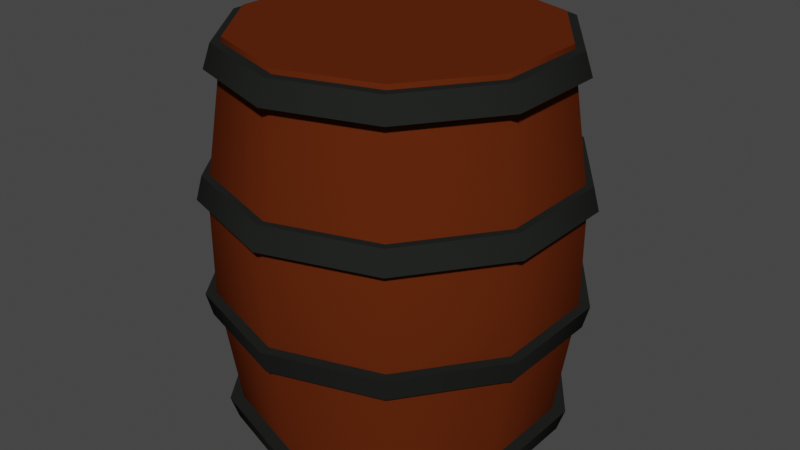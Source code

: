 # Source: PowderKeg.blend  (saved by Blender 2.81.16; exported with 4.5.12 LTS)
import bpy
from mathutils import Matrix  # noqa: F401  (used for matrix-valued properties, if any)

bpy.ops.wm.read_factory_settings(use_empty=True)
scene = bpy.context.scene
scene.name = 'Scene'

# ---- collections
col_collection = bpy.data.collections.new('Collection'); scene.collection.children.link(col_collection)

# ---- materials (node trees are filled in below, after node groups)
mat_powderkeg_body = bpy.data.materials.new('PowderKeg Body')
mat_powderkeg_body.use_transparent_shadow = False
mat_rims = bpy.data.materials.new('Rims')
mat_rims.use_transparent_shadow = False

# ---- node groups
ng_auto_smooth = bpy.data.node_groups.new('Auto Smooth', 'GeometryNodeTree')
_s = ng_auto_smooth.interface.new_socket(name='Geometry', in_out='OUTPUT', socket_type='NodeSocketGeometry')
_s = ng_auto_smooth.interface.new_socket(name='Geometry', in_out='INPUT', socket_type='NodeSocketGeometry')
_s = ng_auto_smooth.interface.new_socket(name='Angle', in_out='INPUT', socket_type='NodeSocketFloat')
_s.subtype = 'ANGLE'
_s.min_value = 0.0
_s.max_value = 3.142
ng_auto_smooth.is_modifier = True
_N = ng_auto_smooth.nodes; _L = ng_auto_smooth.links
n0 = _N.new('NodeGroupOutput'); n0.name = 'Group Output'; n0.location = (480, -100)
n1 = _N.new('NodeGroupInput'); n1.name = 'Group Input'; n1.location = (-420, -300)
n2 = _N.new('NodeGroupInput'); n2.name = 'Group Input.001'; n2.location = (-60, -100)
n3 = _N.new('GeometryNodeSetShadeSmooth'); n3.name = 'Set Shade Smooth'; n3.location = (120, -100)
n3.domain = 'EDGE'
n4 = _N.new('GeometryNodeSetShadeSmooth'); n4.name = 'Set Shade Smooth.001'; n4.location = (300, -100)
n5 = _N.new('GeometryNodeInputMeshEdgeAngle'); n5.name = 'Edge Angle'; n5.location = (-420, -220)
n6 = _N.new('GeometryNodeInputEdgeSmooth'); n6.name = 'Is Edge Smooth'; n6.location = (-60, -160)
n7 = _N.new('GeometryNodeInputShadeSmooth'); n7.name = 'Is Face Smooth'; n7.location = (-240, -340)
n8 = _N.new('FunctionNodeBooleanMath'); n8.name = 'Boolean Math'; n8.location = (-60, -220)
n9 = _N.new('FunctionNodeCompare'); n9.name = 'Compare'; n9.location = (-240, -180)
n9.operation = 'LESS_EQUAL'
_L.new(n5.outputs[0], n9.inputs[0])
_L.new(n4.outputs[0], n0.inputs[0])
_L.new(n1.outputs[1], n9.inputs[1])
_L.new(n9.outputs[0], n8.inputs[0])
_L.new(n7.outputs[0], n8.inputs[1])
_L.new(n2.outputs[0], n3.inputs[0])
_L.new(n6.outputs[0], n3.inputs[1])
_L.new(n3.outputs[0], n4.inputs[0])
_L.new(n8.outputs[0], n3.inputs[2])
n0.is_active_output = True

# ---- material node trees
mat_powderkeg_body.use_nodes = True; mat_powderkeg_body.node_tree.nodes.clear()
_N = mat_powderkeg_body.node_tree.nodes; _L = mat_powderkeg_body.node_tree.links
n0 = _N.new('ShaderNodeOutputMaterial'); n0.name = 'Material Output'; n0.location = (300, 300)
n1 = _N.new('ShaderNodeBsdfPrincipled'); n1.name = 'Principled BSDF'; n1.location = (10, 300)
n1.distribution = 'GGX'
n1.subsurface_method = 'BURLEY'
n1.inputs[0].default_value = (0.1107, 0.02096, 0.004473, 1.0)
n1.inputs[2].default_value = 0.3917
n1.inputs[3].default_value = 1.45
n1.inputs[13].default_value = 0.0
n1.inputs[27].default_value = (0.0, 0.0, 0.0, 1.0)
n1.inputs[28].default_value = 1.0
_L.new(n1.outputs[0], n0.inputs[0])
n0.is_active_output = True
mat_rims.use_nodes = True; mat_rims.node_tree.nodes.clear()
_N = mat_rims.node_tree.nodes; _L = mat_rims.node_tree.links
n0 = _N.new('ShaderNodeOutputMaterial'); n0.name = 'Material Output'; n0.location = (300, 300)
n1 = _N.new('ShaderNodeBsdfPrincipled'); n1.name = 'Principled BSDF'; n1.location = (10, 300)
n1.distribution = 'GGX'
n1.subsurface_method = 'BURLEY'
n1.inputs[0].default_value = (0.01617, 0.01739, 0.01576, 1.0)
n1.inputs[3].default_value = 1.45
n1.inputs[13].default_value = 0.0
n1.inputs[27].default_value = (0.0, 0.0, 0.0, 1.0)
n1.inputs[28].default_value = 1.0
_L.new(n1.outputs[0], n0.inputs[0])
n0.is_active_output = True

# ---- world
world_world = bpy.data.worlds.new('World'); scene.world = world_world
world_world.use_nodes = True; world_world.node_tree.nodes.clear()
_N = world_world.node_tree.nodes; _L = world_world.node_tree.links
n0 = _N.new('ShaderNodeOutputWorld'); n0.name = 'World Output'; n0.location = (300, 300)
n1 = _N.new('ShaderNodeBackground'); n1.name = 'Background'; n1.location = (10, 300)
n1.inputs[0].default_value = (0.05088, 0.05088, 0.05088, 1.0)
_L.new(n1.outputs[0], n0.inputs[0])
n0.is_active_output = True
world_world.color = (0.05088, 0.05088, 0.05088)
world_world.use_sun_shadow = False
world_world.sun_shadow_jitter_overblur = 0.0

# ---- meshes
me_body_model = bpy.data.meshes.new('Body Model')
me_body_model.from_pydata([(0.0, 0.5, -0.6356), (0.0, 0.5, 0.6356), (0.2939, 0.4045, -0.6356), (0.2939, 0.4045, 0.6356), (0.4755, 0.1545, -0.6356), (0.4755, 0.1545, 0.6356), (0.4755, -0.1545, -0.6356), (0.4755, -0.1545, 0.6356), (0.2939, -0.4045, -0.6356), (0.2939, -0.4045, 0.6356), (-4.371e-08, -0.5, -0.6356), (-4.371e-08, -0.5, 0.6356), (-0.2939, -0.4045, -0.6356), (-0.2939, -0.4045, 0.6356), (-0.4755, -0.1545, -0.6356), (-0.4755, -0.1545, 0.6356), (-0.4755, 0.1545, -0.6356), (-0.4755, 0.1545, 0.6356), (-0.2939, 0.4045, -0.6356), (-0.2939, 0.4045, 0.6356), (-2.089e-09, 0.5701, -0.1682), (-2.089e-09, 0.5701, 0.1682), (0.3351, 0.4612, 0.1682), (0.3351, 0.4612, -0.1682), (0.5422, 0.1762, 0.1682), (0.5422, 0.1762, -0.1682), (0.5422, -0.1762, 0.1682), (0.5422, -0.1762, -0.1682), (0.3351, -0.4612, 0.1682), (0.3351, -0.4612, -0.1682), (-5.193e-08, -0.5701, 0.1682), (-5.193e-08, -0.5701, -0.1682), (-0.3351, -0.4612, 0.1682), (-0.3351, -0.4612, -0.1682), (-0.5422, -0.1762, 0.1682), (-0.5422, -0.1762, -0.1682), (-0.5422, 0.1762, 0.1682), (-0.5422, 0.1762, -0.1682), (-0.3351, 0.4612, 0.1682), (-0.3351, 0.4612, -0.1682)], [], [(21, 1, 3, 22), (22, 3, 5, 24), (24, 5, 7, 26), (26, 7, 9, 28), (28, 9, 11, 30), (30, 11, 13, 32), (32, 13, 15, 34), (34, 15, 17, 36), (3, 1, 19, 17, 15, 13, 11, 9, 7, 5), (36, 17, 19, 38), (38, 19, 1, 21), (0, 2, 4, 6, 8, 10, 12, 14, 16, 18), (18, 39, 20, 0), (39, 38, 21, 20), (16, 37, 39, 18), (37, 36, 38, 39), (14, 35, 37, 16), (35, 34, 36, 37), (12, 33, 35, 14), (33, 32, 34, 35), (10, 31, 33, 12), (31, 30, 32, 33), (8, 29, 31, 10), (29, 28, 30, 31), (6, 27, 29, 8), (27, 26, 28, 29), (4, 25, 27, 6), (25, 24, 26, 27), (2, 23, 25, 4), (23, 22, 24, 25), (0, 20, 23, 2), (20, 21, 22, 23)])
me_body_model.polygons.foreach_set('use_smooth', [True] * 32)
_uv = me_body_model.uv_layers.new(name='UVMap')
_uv.uv.foreach_set('vector', [1.0, 0.8333, 1.0, 1.0, 0.9, 1.0, 0.9, 0.8333, 0.9, 0.8333, 0.9, 1.0, 0.8, 1.0, 0.8, 0.8333, 0.8, 0.8333, 0.8, 1.0, 0.7, 1.0, 0.7, 0.8333, 0.7, 0.8333, 0.7, 1.0, 0.6, 1.0, 0.6, 0.8333, 0.6, 0.8333, 0.6, 1.0, 0.5, 1.0, 0.5, 0.8333, 0.5, 0.8333, 0.5, 1.0, 0.4, 1.0, 0.4, 0.8333, 0.4, 0.8333, 0.4, 1.0, 0.3, 1.0, 0.3, 0.8333, 0.3, 0.8333, 0.3, 1.0, 0.2, 1.0, 0.2, 0.8333, 0.3911, 0.4442, 0.25, 0.49, 0.1089, 0.4442, 0.02175, 0.3242, 0.02175, 0.1758, 0.1089, 0.05584, 0.25, 0.01, 0.3911, 0.05584, 0.4783, 0.1758, 0.4783, 0.3242, 0.2, 0.8333, 0.2, 1.0, 0.1, 1.0, 0.1, 0.8333, 0.1, 0.8333, 0.1, 1.0, -7.451e-08, 1.0, -7.451e-08, 0.8333, 0.75, 0.49, 0.8911, 0.4442, 0.9783, 0.3242, 0.9783, 0.1758, 0.8911, 0.05584, 0.75, 0.01, 0.6089, 0.05584, 0.5217, 0.1758, 0.5217, 0.3242, 0.6089, 0.4442, 0.1, 0.5, 0.1, 0.6667, -7.451e-08, 0.6667, -7.451e-08, 0.5, 0.1, 0.6667, 0.1, 0.8333, -7.451e-08, 0.8333, -7.451e-08, 0.6667, 0.2, 0.5, 0.2, 0.6667, 0.1, 0.6667, 0.1, 0.5, 0.2, 0.6667, 0.2, 0.8333, 0.1, 0.8333, 0.1, 0.6667, 0.3, 0.5, 0.3, 0.6667, 0.2, 0.6667, 0.2, 0.5, 0.3, 0.6667, 0.3, 0.8333, 0.2, 0.8333, 0.2, 0.6667, 0.4, 0.5, 0.4, 0.6667, 0.3, 0.6667, 0.3, 0.5, 0.4, 0.6667, 0.4, 0.8333, 0.3, 0.8333, 0.3, 0.6667, 0.5, 0.5, 0.5, 0.6667, 0.4, 0.6667, 0.4, 0.5, 0.5, 0.6667, 0.5, 0.8333, 0.4, 0.8333, 0.4, 0.6667, 0.6, 0.5, 0.6, 0.6667, 0.5, 0.6667, 0.5, 0.5, 0.6, 0.6667, 0.6, 0.8333, 0.5, 0.8333, 0.5, 0.6667, 0.7, 0.5, 0.7, 0.6667, 0.6, 0.6667, 0.6, 0.5, 0.7, 0.6667, 0.7, 0.8333, 0.6, 0.8333, 0.6, 0.6667, 0.8, 0.5, 0.8, 0.6667, 0.7, 0.6667, 0.7, 0.5, 0.8, 0.6667, 0.8, 0.8333, 0.7, 0.8333, 0.7, 0.6667, 0.9, 0.5, 0.9, 0.6667, 0.8, 0.6667, 0.8, 0.5, 0.9, 0.6667, 0.9, 0.8333, 0.8, 0.8333, 0.8, 0.6667, 1.0, 0.5, 1.0, 0.6667, 0.9, 0.6667, 0.9, 0.5, 1.0, 0.6667, 1.0, 0.8333, 0.9, 0.8333, 0.9, 0.6667])
me_body_model.materials.append(mat_powderkeg_body)
me_body_model.use_remesh_fix_poles = True
me_body_model.use_remesh_preserve_attributes = False
me_body_model.use_mirror_vertex_groups = False
me_body_model.update()
me_rims_model = bpy.data.meshes.new('Rims Model')
me_rims_model.from_pydata([(3.195e-11, 0.4607, -1.942), (-4.675e-11, 0.4759, -1.368), (0.2708, 0.3727, -1.942), (0.2797, 0.385, -1.368), (0.4382, 0.1424, -1.942), (0.4526, 0.1471, -1.368), (0.4382, -0.1424, -1.942), (0.4526, -0.1471, -1.368), (0.2708, -0.3727, -1.942), (0.2797, -0.385, -1.368), (-4.024e-08, -0.4607, -1.942), (-4.165e-08, -0.4759, -1.368), (-0.2708, -0.3727, -1.942), (-0.2797, -0.385, -1.368), (-0.4382, -0.1424, -1.942), (-0.4526, -0.1471, -1.368), (-0.4382, 0.1424, -1.942), (-0.4526, 0.1471, -1.368), (-0.2708, 0.3727, -1.942), (-0.2797, 0.385, -1.368), (-1.667e-09, 0.5076, -1.97), (-1.801e-09, 0.5243, -1.339), (0.2984, 0.4106, -1.97), (0.3082, 0.4242, -1.339), (0.4827, 0.1569, -1.97), (0.4987, 0.162, -1.339), (0.4827, -0.1569, -1.97), (0.4987, -0.162, -1.339), (0.2984, -0.4106, -1.97), (0.3082, -0.4242, -1.339), (-4.604e-08, -0.5076, -1.97), (-4.764e-08, -0.5243, -1.339), (-0.2984, -0.4106, -1.97), (-0.3082, -0.4242, -1.339), (-0.4827, -0.1569, -1.97), (-0.4987, -0.162, -1.339), (-0.4827, 0.1569, -1.97), (-0.4987, 0.162, -1.339), (-0.2984, 0.4106, -1.97), (-0.3082, 0.4242, -1.339), (1.086e-10, 0.419, -5.261), (1.494e-10, 0.438, -4.686), (0.2463, 0.3389, -5.261), (0.2575, 0.3544, -4.686), (0.3985, 0.1295, -5.261), (0.4166, 0.1354, -4.686), (0.3985, -0.1295, -5.261), (0.4166, -0.1354, -4.686), (0.2463, -0.3389, -5.261), (0.2575, -0.3544, -4.686), (-3.652e-08, -0.419, -5.261), (-3.814e-08, -0.438, -4.686), (-0.2463, -0.3389, -5.261), (-0.2575, -0.3544, -4.686), (-0.3985, -0.1295, -5.261), (-0.4166, -0.1354, -4.686), (-0.3985, 0.1295, -5.261), (-0.4166, 0.1354, -4.686), (-0.2463, 0.3389, -5.261), (-0.2575, 0.3544, -4.686), (-1.436e-09, 0.4616, -5.287), (-1.465e-09, 0.4826, -4.659), (0.2713, 0.3734, -5.287), (0.2837, 0.3904, -4.659), (0.439, 0.1426, -5.287), (0.459, 0.1491, -4.659), (0.439, -0.1426, -5.287), (0.459, -0.1491, -4.659), (0.2713, -0.3734, -5.287), (0.2837, -0.3904, -4.659), (-4.179e-08, -0.4616, -5.287), (-4.365e-08, -0.4826, -4.659), (-0.2713, -0.3734, -5.287), (-0.2837, -0.3904, -4.659), (-0.439, -0.1426, -5.287), (-0.459, -0.1491, -4.659), (-0.439, 0.1426, -5.287), (-0.459, 0.1491, -4.659), (-0.2713, 0.3734, -5.287), (-0.2837, 0.3904, -4.659)], [], [(0, 2, 3, 1), (2, 4, 5, 3), (4, 6, 7, 5), (6, 8, 9, 7), (8, 10, 11, 9), (10, 12, 13, 11), (12, 14, 15, 13), (14, 16, 17, 15), (3, 5, 7, 9, 11, 13, 15, 17, 19, 1), (16, 18, 19, 17), (18, 0, 1, 19), (0, 18, 16, 14, 12, 10, 8, 6, 4, 2), (20, 21, 23, 22), (22, 23, 25, 24), (24, 25, 27, 26), (26, 27, 29, 28), (28, 29, 31, 30), (30, 31, 33, 32), (32, 33, 35, 34), (34, 35, 37, 36), (23, 21, 39, 37, 35, 33, 31, 29, 27, 25), (36, 37, 39, 38), (38, 39, 21, 20), (20, 22, 24, 26, 28, 30, 32, 34, 36, 38), (40, 42, 43, 41), (42, 44, 45, 43), (44, 46, 47, 45), (46, 48, 49, 47), (48, 50, 51, 49), (50, 52, 53, 51), (52, 54, 55, 53), (54, 56, 57, 55), (43, 45, 47, 49, 51, 53, 55, 57, 59, 41), (56, 58, 59, 57), (58, 40, 41, 59), (40, 58, 56, 54, 52, 50, 48, 46, 44, 42), (60, 61, 63, 62), (62, 63, 65, 64), (64, 65, 67, 66), (66, 67, 69, 68), (68, 69, 71, 70), (70, 71, 73, 72), (72, 73, 75, 74), (74, 75, 77, 76), (63, 61, 79, 77, 75, 73, 71, 69, 67, 65), (76, 77, 79, 78), (78, 79, 61, 60), (60, 62, 64, 66, 68, 70, 72, 74, 76, 78)])
me_rims_model.polygons.foreach_set('use_smooth', [True] * 48)
_k = set([(20, 22), (20, 38), (21, 23), (21, 39), (22, 24), (23, 25), (24, 26), (25, 27), (26, 28), (27, 29), (28, 30), (29, 31), (30, 32), (31, 33), (32, 34), (33, 35), (34, 36), (35, 37), (36, 38), (37, 39), (60, 62), (60, 78), (61, 63), (61, 79), (62, 64), (63, 65), (64, 66), (65, 67), (66, 68), (67, 69), (68, 70), (69, 71), (70, 72), (71, 73), (72, 74), (73, 75), (74, 76), (75, 77), (76, 78), (77, 79)])
me_rims_model.attributes.new('sharp_edge', 'BOOLEAN', 'EDGE').data.foreach_set('value', [ (min(e.vertices), max(e.vertices)) in _k for e in me_rims_model.edges])
_uv = me_rims_model.uv_layers.new(name='UVMap')
_uv.uv.foreach_set('vector', [1.0, 0.5, 0.9, 0.5, 0.9, 1.0, 1.0, 1.0, 0.9, 0.5, 0.8, 0.5, 0.8, 1.0, 0.9, 1.0, 0.8, 0.5, 0.7, 0.5, 0.7, 1.0, 0.8, 1.0, 0.7, 0.5, 0.6, 0.5, 0.6, 1.0, 0.7, 1.0, 0.6, 0.5, 0.5, 0.5, 0.5, 1.0, 0.6, 1.0, 0.5, 0.5, 0.4, 0.5, 0.4, 1.0, 0.5, 1.0, 0.4, 0.5, 0.3, 0.5, 0.3, 1.0, 0.4, 1.0, 0.3, 0.5, 0.2, 0.5, 0.2, 1.0, 0.3, 1.0, 0.3911, 0.4442, 0.4783, 0.3242, 0.4783, 0.1758, 0.3911, 0.05584, 0.25, 0.01, 0.1089, 0.05584, 0.02175, 0.1758, 0.02175, 0.3242, 0.1089, 0.4442, 0.25, 0.49, 0.2, 0.5, 0.1, 0.5, 0.1, 1.0, 0.2, 1.0, 0.1, 0.5, -7.451e-08, 0.5, -7.451e-08, 1.0, 0.1, 1.0, 0.75, 0.49, 0.6089, 0.4442, 0.5217, 0.3242, 0.5217, 0.1758, 0.6089, 0.05584, 0.75, 0.01, 0.8911, 0.05584, 0.9783, 0.1758, 0.9783, 0.3242, 0.8911, 0.4442, 1.0, 0.5, 1.0, 1.0, 0.9, 1.0, 0.9, 0.5, 0.9, 0.5, 0.9, 1.0, 0.8, 1.0, 0.8, 0.5, 0.8, 0.5, 0.8, 1.0, 0.7, 1.0, 0.7, 0.5, 0.7, 0.5, 0.7, 1.0, 0.6, 1.0, 0.6, 0.5, 0.6, 0.5, 0.6, 1.0, 0.5, 1.0, 0.5, 0.5, 0.5, 0.5, 0.5, 1.0, 0.4, 1.0, 0.4, 0.5, 0.4, 0.5, 0.4, 1.0, 0.3, 1.0, 0.3, 0.5, 0.3, 0.5, 0.3, 1.0, 0.2, 1.0, 0.2, 0.5, 0.3911, 0.4442, 0.25, 0.49, 0.1089, 0.4442, 0.02175, 0.3242, 0.02175, 0.1758, 0.1089, 0.05584, 0.25, 0.01, 0.3911, 0.05584, 0.4783, 0.1758, 0.4783, 0.3242, 0.2, 0.5, 0.2, 1.0, 0.1, 1.0, 0.1, 0.5, 0.1, 0.5, 0.1, 1.0, -7.451e-08, 1.0, -7.451e-08, 0.5, 0.75, 0.49, 0.8911, 0.4442, 0.9783, 0.3242, 0.9783, 0.1758, 0.8911, 0.05584, 0.75, 0.01, 0.6089, 0.05584, 0.5217, 0.1758, 0.5217, 0.3242, 0.6089, 0.4442, 1.0, 0.5, 0.9, 0.5, 0.9, 1.0, 1.0, 1.0, 0.9, 0.5, 0.8, 0.5, 0.8, 1.0, 0.9, 1.0, 0.8, 0.5, 0.7, 0.5, 0.7, 1.0, 0.8, 1.0, 0.7, 0.5, 0.6, 0.5, 0.6, 1.0, 0.7, 1.0, 0.6, 0.5, 0.5, 0.5, 0.5, 1.0, 0.6, 1.0, 0.5, 0.5, 0.4, 0.5, 0.4, 1.0, 0.5, 1.0, 0.4, 0.5, 0.3, 0.5, 0.3, 1.0, 0.4, 1.0, 0.3, 0.5, 0.2, 0.5, 0.2, 1.0, 0.3, 1.0, 0.3911, 0.4442, 0.4783, 0.3242, 0.4783, 0.1758, 0.3911, 0.05584, 0.25, 0.01, 0.1089, 0.05584, 0.02175, 0.1758, 0.02175, 0.3242, 0.1089, 0.4442, 0.25, 0.49, 0.2, 0.5, 0.1, 0.5, 0.1, 1.0, 0.2, 1.0, 0.1, 0.5, -7.451e-08, 0.5, -7.451e-08, 1.0, 0.1, 1.0, 0.75, 0.49, 0.6089, 0.4442, 0.5217, 0.3242, 0.5217, 0.1758, 0.6089, 0.05584, 0.75, 0.01, 0.8911, 0.05584, 0.9783, 0.1758, 0.9783, 0.3242, 0.8911, 0.4442, 1.0, 0.5, 1.0, 1.0, 0.9, 1.0, 0.9, 0.5, 0.9, 0.5, 0.9, 1.0, 0.8, 1.0, 0.8, 0.5, 0.8, 0.5, 0.8, 1.0, 0.7, 1.0, 0.7, 0.5, 0.7, 0.5, 0.7, 1.0, 0.6, 1.0, 0.6, 0.5, 0.6, 0.5, 0.6, 1.0, 0.5, 1.0, 0.5, 0.5, 0.5, 0.5, 0.5, 1.0, 0.4, 1.0, 0.4, 0.5, 0.4, 0.5, 0.4, 1.0, 0.3, 1.0, 0.3, 0.5, 0.3, 0.5, 0.3, 1.0, 0.2, 1.0, 0.2, 0.5, 0.3911, 0.4442, 0.25, 0.49, 0.1089, 0.4442, 0.02175, 0.3242, 0.02175, 0.1758, 0.1089, 0.05584, 0.25, 0.01, 0.3911, 0.05584, 0.4783, 0.1758, 0.4783, 0.3242, 0.2, 0.5, 0.2, 1.0, 0.1, 1.0, 0.1, 0.5, 0.1, 0.5, 0.1, 1.0, -7.451e-08, 1.0, -7.451e-08, 0.5, 0.75, 0.49, 0.8911, 0.4442, 0.9783, 0.3242, 0.9783, 0.1758, 0.8911, 0.05584, 0.75, 0.01, 0.6089, 0.05584, 0.5217, 0.1758, 0.5217, 0.3242, 0.6089, 0.4442])
me_rims_model.materials.append(mat_rims)
me_rims_model.use_remesh_fix_poles = True
me_rims_model.use_remesh_preserve_attributes = False
me_rims_model.use_mirror_vertex_groups = False
me_rims_model.update()

# ---- objects
ob_body = bpy.data.objects.new('Body', me_body_model)
ob_rims = bpy.data.objects.new('Rims', me_rims_model)

# ---- transforms, parenting, visibility, modifiers, constraints
ob_body.location = (0.0, 0.0, 0.0)
ob_body.lineart.crease_threshold = 0.0
_m = ob_body.modifiers.new('Auto Smooth', 'NODES')
_m.node_group = ng_auto_smooth
_gi = [s.identifier for s in ng_auto_smooth.interface.items_tree if s.item_type == 'SOCKET' and s.in_out == 'INPUT']
_m[_gi[1]] = 0.754  # Angle
ob_rims.parent = ob_body
ob_rims.location = (0.0, 0.0, 0.0)
ob_rims.scale = (1.152, 1.152, -0.1175)
ob_rims.lineart.crease_threshold = 0.0
_m = ob_rims.modifiers.new('Mirror', 'MIRROR')
_m.use_axis = (False, False, True)
_m = ob_rims.modifiers.new('Auto Smooth', 'NODES')
_m.node_group = ng_auto_smooth
_gi = [s.identifier for s in ng_auto_smooth.interface.items_tree if s.item_type == 'SOCKET' and s.in_out == 'INPUT']
_m[_gi[1]] = 0.8168  # Angle

# ---- collection membership
col_collection.objects.link(ob_body)
col_collection.objects.link(ob_rims)

# ---- scene / render settings (as saved in the file)
scene.frame_start = 1; scene.frame_end = 250; scene.frame_set(1)
scene.render.engine = 'BLENDER_EEVEE_NEXT'
scene.cycles.use_denoising = False
scene.cycles.samples = 128
scene.cycles.sampling_pattern = 'TABULATED_SOBOL'
scene.cycles.use_adaptive_sampling = False
scene.cycles.use_light_tree = False
scene.view_settings.view_transform = 'Filmic'
bpy.context.view_layer.update()

# ---- added for rendering (the .blend has no active camera and no usable light): camera, sun
cam_auto = bpy.data.cameras.new('AutoCamera')
cam_auto.lens = 50.0
cam_auto.sensor_width = 36.0
cam_auto.clip_end = 1000.0
ob_auto_camera = bpy.data.objects.new('AutoCamera', cam_auto)
scene.collection.objects.link(ob_auto_camera)
ob_auto_camera.location = (1.93934, -2.32721, 1.55147)
ob_auto_camera.rotation_euler = (1.09748, -7.21219e-08, 0.694738)
scene.camera = ob_auto_camera
light_auto_sun = bpy.data.lights.new('AutoSun', 'SUN')
light_auto_sun.energy = 3.0
light_auto_sun.angle = 0.0523599
ob_auto_sun = bpy.data.objects.new('AutoSun', light_auto_sun)
scene.collection.objects.link(ob_auto_sun)
ob_auto_sun.rotation_euler = (0.872665, 0.174533, 0.523599)
bpy.context.view_layer.update()
